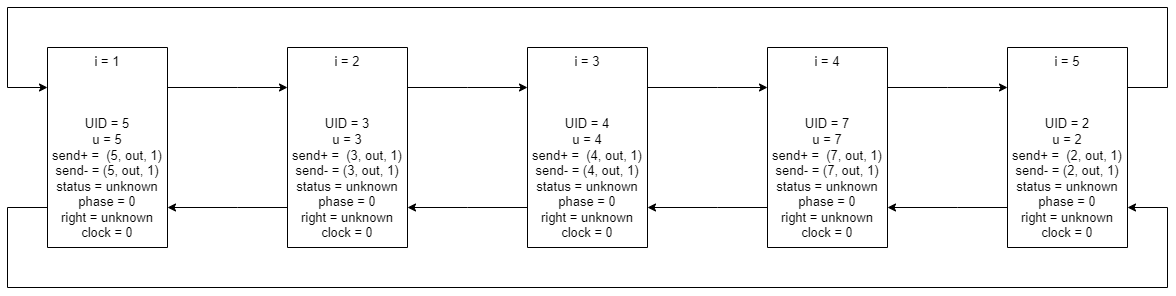

The diagram above was exported from draw.io. Its source (the exported page's mxGraphModel, read from the mxfile embedded in the PNG):
<mxGraphModel dx="2272" dy="794" grid="1" gridSize="10" guides="1" tooltips="1" connect="1" arrows="1" fold="1" page="1" pageScale="1" pageWidth="850" pageHeight="1100" math="0" shadow="0">
  <root>
    <mxCell id="0" />
    <mxCell id="1" parent="0" />
    <mxCell id="YQDGWLYe25DyxMPqxXB0-11" style="edgeStyle=orthogonalEdgeStyle;rounded=0;orthogonalLoop=1;jettySize=auto;html=1;labelBorderColor=none;fontSize=13;" parent="1" source="dxE6QMDCgJcWrgPQoLjy-43" target="dxE6QMDCgJcWrgPQoLjy-51" edge="1">
      <mxGeometry relative="1" as="geometry">
        <Array as="points">
          <mxPoint x="230" y="320" />
          <mxPoint x="230" y="320" />
        </Array>
      </mxGeometry>
    </mxCell>
    <mxCell id="YQDGWLYe25DyxMPqxXB0-27" style="edgeStyle=orthogonalEdgeStyle;rounded=0;orthogonalLoop=1;jettySize=auto;html=1;labelBorderColor=none;fontSize=13;" parent="1" source="dxE6QMDCgJcWrgPQoLjy-43" target="YQDGWLYe25DyxMPqxXB0-8" edge="1">
      <mxGeometry relative="1" as="geometry">
        <Array as="points">
          <mxPoint y="440" />
          <mxPoint y="520" />
          <mxPoint x="1160" y="520" />
          <mxPoint x="1160" y="440" />
        </Array>
      </mxGeometry>
    </mxCell>
    <mxCell id="dxE6QMDCgJcWrgPQoLjy-43" value="i = 1&lt;br&gt;&lt;br&gt;&lt;br&gt;&lt;br&gt;UID = 5&lt;br&gt;u = 5&lt;br&gt;send+ =&amp;nbsp; (5, out, 1)&lt;br&gt;send- = (5, out, 1)&lt;br&gt;status = unknown&lt;br&gt;phase = 0&lt;br&gt;right = unknown&lt;br&gt;clock = 0" style="rounded=0;whiteSpace=wrap;html=1;fontSize=13;direction=south;" parent="1" vertex="1">
      <mxGeometry x="40" y="280" width="120" height="200" as="geometry" />
    </mxCell>
    <mxCell id="YQDGWLYe25DyxMPqxXB0-13" style="edgeStyle=orthogonalEdgeStyle;rounded=0;orthogonalLoop=1;jettySize=auto;html=1;labelBorderColor=none;fontSize=13;" parent="1" source="dxE6QMDCgJcWrgPQoLjy-51" target="dxE6QMDCgJcWrgPQoLjy-43" edge="1">
      <mxGeometry relative="1" as="geometry">
        <Array as="points">
          <mxPoint x="230" y="440" />
          <mxPoint x="230" y="440" />
        </Array>
      </mxGeometry>
    </mxCell>
    <mxCell id="YQDGWLYe25DyxMPqxXB0-20" style="edgeStyle=orthogonalEdgeStyle;rounded=0;orthogonalLoop=1;jettySize=auto;html=1;labelBorderColor=none;fontSize=13;" parent="1" source="dxE6QMDCgJcWrgPQoLjy-51" target="dxE6QMDCgJcWrgPQoLjy-53" edge="1">
      <mxGeometry relative="1" as="geometry">
        <Array as="points">
          <mxPoint x="460" y="320" />
          <mxPoint x="460" y="320" />
        </Array>
      </mxGeometry>
    </mxCell>
    <mxCell id="dxE6QMDCgJcWrgPQoLjy-51" value="i = 2&lt;br&gt;&lt;br&gt;&lt;br&gt;&lt;br&gt;UID = 3&lt;br&gt;u = 3&lt;br&gt;send+ =&amp;nbsp; (3, out, 1)&lt;br&gt;send- = (3, out, 1)&lt;br&gt;status = unknown&lt;br&gt;phase = 0&lt;br&gt;right = unknown&lt;br&gt;clock = 0" style="rounded=0;whiteSpace=wrap;html=1;fontSize=13;direction=south;" parent="1" vertex="1">
      <mxGeometry x="280" y="280" width="120" height="200" as="geometry" />
    </mxCell>
    <mxCell id="YQDGWLYe25DyxMPqxXB0-21" style="edgeStyle=orthogonalEdgeStyle;rounded=0;orthogonalLoop=1;jettySize=auto;html=1;labelBorderColor=none;fontSize=13;" parent="1" source="dxE6QMDCgJcWrgPQoLjy-53" target="dxE6QMDCgJcWrgPQoLjy-51" edge="1">
      <mxGeometry relative="1" as="geometry">
        <Array as="points">
          <mxPoint x="460" y="440" />
          <mxPoint x="460" y="440" />
        </Array>
      </mxGeometry>
    </mxCell>
    <mxCell id="YQDGWLYe25DyxMPqxXB0-22" style="edgeStyle=orthogonalEdgeStyle;rounded=0;orthogonalLoop=1;jettySize=auto;html=1;labelBorderColor=none;fontSize=13;" parent="1" source="dxE6QMDCgJcWrgPQoLjy-53" target="dxE6QMDCgJcWrgPQoLjy-55" edge="1">
      <mxGeometry relative="1" as="geometry">
        <Array as="points">
          <mxPoint x="710" y="320" />
          <mxPoint x="710" y="320" />
        </Array>
      </mxGeometry>
    </mxCell>
    <mxCell id="dxE6QMDCgJcWrgPQoLjy-53" value="i = 3&lt;br&gt;&lt;br&gt;&lt;br&gt;&lt;br&gt;UID = 4&lt;br&gt;u = 4&lt;br&gt;send+ =&amp;nbsp; (4, out, 1)&lt;br&gt;send- = (4, out, 1)&lt;br&gt;status = unknown&lt;br&gt;phase = 0&lt;br&gt;right = unknown&lt;br&gt;clock = 0" style="rounded=0;whiteSpace=wrap;html=1;fontSize=13;direction=south;" parent="1" vertex="1">
      <mxGeometry x="520" y="280" width="120" height="200" as="geometry" />
    </mxCell>
    <mxCell id="YQDGWLYe25DyxMPqxXB0-23" style="edgeStyle=orthogonalEdgeStyle;rounded=0;orthogonalLoop=1;jettySize=auto;html=1;labelBorderColor=none;fontSize=13;" parent="1" source="dxE6QMDCgJcWrgPQoLjy-55" target="dxE6QMDCgJcWrgPQoLjy-53" edge="1">
      <mxGeometry relative="1" as="geometry">
        <Array as="points">
          <mxPoint x="710" y="440" />
          <mxPoint x="710" y="440" />
        </Array>
      </mxGeometry>
    </mxCell>
    <mxCell id="YQDGWLYe25DyxMPqxXB0-24" style="edgeStyle=orthogonalEdgeStyle;rounded=0;orthogonalLoop=1;jettySize=auto;html=1;labelBorderColor=none;fontSize=13;" parent="1" source="dxE6QMDCgJcWrgPQoLjy-55" target="YQDGWLYe25DyxMPqxXB0-8" edge="1">
      <mxGeometry relative="1" as="geometry">
        <Array as="points">
          <mxPoint x="940" y="320" />
          <mxPoint x="940" y="320" />
        </Array>
      </mxGeometry>
    </mxCell>
    <mxCell id="dxE6QMDCgJcWrgPQoLjy-55" value="i = 4&lt;br&gt;&lt;br&gt;&lt;br&gt;&lt;br&gt;UID = 7&lt;br&gt;u = 7&lt;br&gt;send+ =&amp;nbsp; (7, out, 1)&lt;br&gt;send- = (7, out, 1)&lt;br&gt;status = unknown&lt;br&gt;phase = 0&lt;br&gt;right = unknown&lt;br&gt;clock = 0" style="rounded=0;whiteSpace=wrap;html=1;fontSize=13;direction=south;" parent="1" vertex="1">
      <mxGeometry x="760" y="280" width="120" height="200" as="geometry" />
    </mxCell>
    <mxCell id="YQDGWLYe25DyxMPqxXB0-25" style="edgeStyle=orthogonalEdgeStyle;rounded=0;orthogonalLoop=1;jettySize=auto;html=1;labelBorderColor=none;fontSize=13;" parent="1" source="YQDGWLYe25DyxMPqxXB0-8" target="dxE6QMDCgJcWrgPQoLjy-55" edge="1">
      <mxGeometry relative="1" as="geometry">
        <Array as="points">
          <mxPoint x="950" y="440" />
          <mxPoint x="950" y="440" />
        </Array>
      </mxGeometry>
    </mxCell>
    <mxCell id="YQDGWLYe25DyxMPqxXB0-26" style="edgeStyle=orthogonalEdgeStyle;rounded=0;orthogonalLoop=1;jettySize=auto;html=1;labelBorderColor=none;fontSize=13;" parent="1" source="YQDGWLYe25DyxMPqxXB0-8" target="dxE6QMDCgJcWrgPQoLjy-43" edge="1">
      <mxGeometry relative="1" as="geometry">
        <Array as="points">
          <mxPoint x="1160" y="320" />
          <mxPoint x="1160" y="240" />
          <mxPoint y="240" />
          <mxPoint y="320" />
        </Array>
      </mxGeometry>
    </mxCell>
    <mxCell id="YQDGWLYe25DyxMPqxXB0-8" value="i = 5&lt;br&gt;&lt;br&gt;&lt;br&gt;&lt;br&gt;UID = 2&lt;br&gt;u = 2&lt;br&gt;send+ =&amp;nbsp; (2, out, 1)&lt;br&gt;send- = (2, out, 1)&lt;br&gt;status = unknown&lt;br&gt;phase = 0&lt;br&gt;right = unknown&lt;br&gt;clock = 0" style="rounded=0;whiteSpace=wrap;html=1;fontSize=13;direction=south;" parent="1" vertex="1">
      <mxGeometry x="1000" y="280" width="120" height="200" as="geometry" />
    </mxCell>
  </root>
</mxGraphModel>